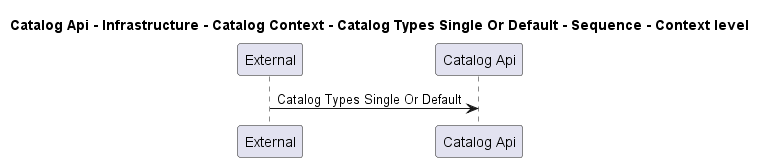

The diagram above was rendered by PlantUML. Its source (embedded in the PNG):
@startuml
!pragma layout smetana

title Catalog Api - Infrastructure - Catalog Context - Catalog Types Single Or Default - Sequence - Context level

participant "External" as C4InterFlow.SoftwareSystems.ExternalSystem
participant "Catalog Api" as dotnet.eShop.Architecture.SoftwareSystems.CatalogApi

C4InterFlow.SoftwareSystems.ExternalSystem -> dotnet.eShop.Architecture.SoftwareSystems.CatalogApi : Catalog Types Single Or Default


@enduml